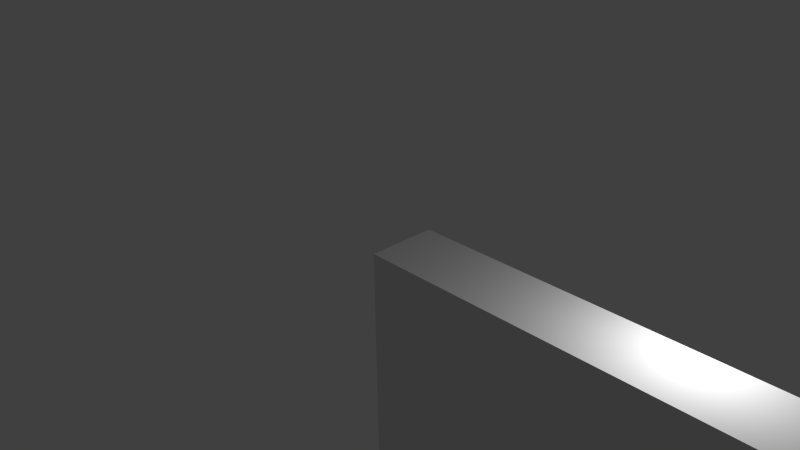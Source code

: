 # Source: Line1-model.blend  (saved by Blender 2.68.0; exported with 4.5.12 LTS)
import bpy
from mathutils import Matrix  # noqa: F401  (used for matrix-valued properties, if any)

bpy.ops.wm.read_factory_settings(use_empty=True)
scene = bpy.context.scene
scene.name = 'Scene'

# ---- collections
col_collection_1 = bpy.data.collections.new('Collection 1'); scene.collection.children.link(col_collection_1)

# ---- materials (node trees are filled in below, after node groups)
mat_material = bpy.data.materials.new('Material')
mat_material.alpha_threshold = 0.0
mat_material.use_transparent_shadow = False
mat_material.roughness = 0.5
mat_material.line_color = (0.0, 0.0, 0.0, 1.0)

# ---- material node trees

# ---- world
world_world = bpy.data.worlds.new('World'); scene.world = world_world
world_world.color = (0.05088, 0.05088, 0.05088)
world_world.use_sun_shadow = False
world_world.sun_shadow_jitter_overblur = 0.0
world_world.cycles.sampling_method = 'MANUAL'
world_world.cycles.sample_map_resolution = 256

# ---- cameras
cam_camera = bpy.data.cameras.new('Camera')
cam_camera.clip_end = 100.0
cam_camera.lens = 35.0
cam_camera.sensor_width = 32.0
cam_camera.sensor_height = 18.0
cam_camera.ortho_scale = 7.314
cam_camera.dof.focus_distance = 0.0
cam_camera.dof.aperture_fstop = 128.0

# ---- lights
light_lamp = bpy.data.lights.new('Lamp', 'POINT')
light_lamp.transmission_factor = 0.0
light_lamp.cutoff_distance = 30.0
light_lamp.energy = 100.0
light_lamp.shadow_buffer_clip_start = 1.001
light_lamp.shadow_soft_size = 0.1
light_lamp.shadow_maximum_resolution = 0.006
light_lamp.use_absolute_resolution = True
light_lamp.cycles.use_multiple_importance_sampling = False

# ---- meshes
me_cube_001 = bpy.data.meshes.new('Cube.001')
me_cube_001.from_pydata([(0.0, 1.0, -7.5), (0.0, 1.0, 0.0), (150.0, 1.0, 0.0), (150.0, 1.0, -7.5), (0.0, 0.0, -7.5), (0.0, 0.0, 0.0), (150.0, 0.0, 0.0), (150.0, 0.0, -7.5), (0.0, 0.5, 0.0), (75.0, 0.0, 0.0), (150.0, 0.5, 0.0), (75.0, 1.0, 0.0), (0.0, 0.75, 0.0), (112.5, 0.0, 0.0), (150.0, 0.75, 0.0), (37.5, 1.0, 0.0), (0.0, 0.25, 0.0), (37.5, 0.0, 0.0), (150.0, 0.25, 0.0), (112.5, 1.0, 0.0), (0.0, 0.875, 0.0), (131.2, 0.0, 0.0), (150.0, 0.875, 0.0), (18.75, 1.0, 0.0), (0.0, 0.125, 0.0), (18.75, 0.0, 0.0), (150.0, 0.125, 0.0), (131.2, 1.0, 0.0), (0.0, 0.625, 0.0), (93.75, 0.0, 0.0), (150.0, 0.625, 0.0), (56.25, 1.0, 0.0), (0.0, 0.375, 0.0), (56.25, 0.0, 0.0), (150.0, 0.375, 0.0), (93.75, 1.0, 0.0), (0.0, 0.9375, 0.0), (140.6, 0.0, 0.0), (150.0, 0.9375, 0.0), (9.375, 1.0, 0.0), (0.0, 0.0625, 0.0), (9.375, 0.0, 0.0), (150.0, 0.0625, 0.0), (140.6, 1.0, 0.0), (75.0, 0.0625, 0.0), (0.0, 0.5625, 0.0), (84.38, 0.0, 0.0), (150.0, 0.5625, 0.0), (65.62, 1.0, 0.0), (0.0, 0.4375, 0.0), (65.62, 0.0, 0.0), (150.0, 0.4375, 0.0), (84.38, 1.0, 0.0), (0.0, 0.8125, 0.0), (121.9, 0.0, 0.0), (150.0, 0.8125, 0.0), (28.12, 1.0, 0.0), (0.0, 0.1875, 0.0), (28.12, 0.0, 0.0), (150.0, 0.1875, 0.0), (121.9, 1.0, 0.0), (0.0, 0.6875, 0.0), (103.1, 0.0, 0.0), (150.0, 0.6875, 0.0), (46.88, 1.0, 0.0), (0.0, 0.3125, 0.0), (46.88, 0.0, 0.0), (150.0, 0.3125, 0.0), (103.1, 1.0, 0.0), (18.75, 0.0625, 0.0), (48.05, 0.09961, 0.0), (93.75, 0.0625, 0.0), (55.41, 0.6525, 0.0), (138.0, 0.168, 0.0), (9.375, 0.0625, 0.0), (46.88, 0.0625, 0.0), (65.62, 0.0625, 0.0), (84.38, 0.09375, 0.0), (103.1, 0.0625, 0.0), (121.9, 0.0625, 0.0), (0.0, 0.5, -7.5), (150.0, 0.5, -7.5), (75.0, 0.0, -7.5), (75.0, 1.0, -7.5), (0.0, 0.25, -7.5), (150.0, 0.75, -7.5), (37.5, 0.0, -7.5), (112.5, 1.0, -7.5), (0.0, 0.75, -7.5), (150.0, 0.25, -7.5), (112.5, 0.0, -7.5), (37.5, 1.0, -7.5), (0.0, 0.125, -7.5), (150.0, 0.875, -7.5), (18.75, 0.0, -7.5), (131.2, 1.0, -7.5), (0.0, 0.875, -7.5), (150.0, 0.125, -7.5), (131.2, 0.0, -7.5), (18.75, 1.0, -7.5), (0.0, 0.375, -7.5), (150.0, 0.625, -7.5), (56.25, 0.0, -7.5), (93.75, 1.0, -7.5), (0.0, 0.625, -7.5), (150.0, 0.375, -7.5), (93.75, 0.0, -7.5), (56.25, 1.0, -7.5), (0.0, 0.0625, -7.5), (150.0, 0.9375, -7.5), (9.375, 0.0, -7.5), (140.6, 1.0, -7.5), (0.0, 0.9375, -7.5), (150.0, 0.0625, -7.5), (140.6, 0.0, -7.5), (9.375, 1.0, -7.5), (75.0, 0.0625, -7.5), (0.0, 0.4375, -7.5), (150.0, 0.5625, -7.5), (65.62, 0.0, -7.5), (84.38, 1.0, -7.5), (0.0, 0.5625, -7.5), (150.0, 0.4375, -7.5), (84.38, 0.0, -7.5), (65.62, 1.0, -7.5), (112.5, 0.0625, -7.5), (37.5, 0.0625, -7.5), (0.0, 0.1875, -7.5), (150.0, 0.8125, -7.5), (28.12, 0.0, -7.5), (121.9, 1.0, -7.5), (0.0, 0.8125, -7.5), (150.0, 0.1875, -7.5), (121.9, 0.0, -7.5), (28.12, 1.0, -7.5), (0.0, 0.3125, -7.5), (150.0, 0.6875, -7.5), (46.88, 0.0, -7.5), (103.1, 1.0, -7.5), (0.0, 0.6875, -7.5), (150.0, 0.3125, -7.5), (103.1, 0.0, -7.5), (46.88, 1.0, -7.5), (128.0, 0.6693, -7.5), (56.25, 0.0625, -7.5), (18.75, 0.0625, -7.5), (94.92, 0.1602, -7.5), (85.12, 0.7163, -7.5), (13.99, 0.5991, -7.5), (140.6, 0.0625, -7.5), (89.06, 0.09375, -7.5), (0.0, 0.0, -3.75), (145.3, 0.0, 0.0), (150.0, 0.0, -3.75), (4.688, 0.0, -7.5), (4.688, 0.0, 0.0), (79.69, 0.0, 0.0), (70.31, 0.0, 0.0), (117.2, 0.0, 0.0), (32.81, 0.0, 0.0), (107.8, 0.0, 0.0), (42.19, 0.0, 0.0), (135.9, 0.0, 0.0), (14.06, 0.0, 0.0), (89.06, 0.0, 0.0), (60.94, 0.0, 0.0), (126.6, 0.0, 0.0), (23.44, 0.0, 0.0), (98.44, 0.0, 0.0), (51.56, 0.0, 0.0), (145.3, 0.0, -7.5), (70.31, 0.0, -7.5), (79.69, 0.0, -7.5), (32.81, 0.0, -7.5), (117.2, 0.0, -7.5), (42.19, 0.0, -7.5), (107.8, 0.0, -7.5), (14.06, 0.0, -7.5), (135.9, 0.0, -7.5), (60.94, 0.0, -7.5), (89.06, 0.0, -7.5), (23.44, 0.0, -7.5), (126.6, 0.0, -7.5), (51.56, 0.0, -7.5), (98.44, 0.0, -7.5)], [], [(4, 151, 5, 40, 24, 57, 16, 65, 32, 49, 8, 45, 28, 61, 12, 53, 20, 36, 1, 0, 112, 96, 131, 88, 139, 104, 121, 80, 117, 100, 135, 84, 127, 92, 108), (148, 112, 0, 115), (6, 153, 7, 113, 97, 132, 89, 140, 105, 122, 81, 118, 101, 136, 85, 128, 93, 109, 3, 2, 38, 22, 55, 14, 63, 30, 47, 10, 51, 34, 67, 18, 59, 26, 42), (73, 34, 51, 72), (0, 1, 39, 23, 56, 15, 64, 31, 48, 11, 52, 35, 68, 19, 60, 27, 43, 2, 3, 111, 95, 130, 87, 138, 103, 120, 83, 124, 107, 142, 91, 134, 99, 115), (7, 153, 6, 152, 37, 162, 21, 166, 54, 158, 13, 160, 62, 168, 29, 164, 46, 156, 9, 157, 50, 165, 33, 169, 66, 161, 17, 159, 58, 167, 25, 163, 41, 155, 5, 151, 4, 154, 110, 177, 94, 181, 129, 173, 86, 175, 137, 183, 102, 179, 119, 171, 82, 172, 123, 180, 106, 184, 141, 176, 90, 174, 133, 182, 98, 178, 114, 170), (72, 11, 48), (51, 10, 72), (72, 19, 68), (63, 14, 72), (72, 15, 56), (59, 18, 73), (72, 27, 60), (55, 22, 72), (72, 31, 64), (67, 34, 73), (72, 35, 52), (47, 30, 72), (72, 23, 39), (71, 72, 77), (42, 26, 73), (72, 43, 27), (22, 38, 72), (72, 48, 31), (36, 72, 39, 1), (72, 68, 35), (30, 63, 72), (72, 56, 23), (26, 59, 73), (72, 60, 19), (14, 55, 72), (72, 64, 15), (18, 67, 73), (72, 52, 11), (10, 47, 72), (40, 74, 72, 24), (147, 148, 99, 134), (5, 155, 41, 74, 40), (41, 163, 25, 69, 74), (25, 167, 58, 72, 69), (58, 159, 17, 70, 72), (17, 161, 66, 75, 70), (66, 169, 33, 70, 75), (33, 165, 50, 76, 70), (50, 157, 9, 44, 76), (9, 156, 46, 77, 44), (46, 164, 29, 71, 77), (29, 168, 62, 78, 71), (62, 160, 13, 72, 78), (13, 158, 54, 79, 72), (54, 166, 21, 72, 79), (21, 162, 37, 73, 72), (37, 152, 6, 42, 73), (147, 83, 120), (117, 80, 148), (147, 91, 142), (139, 88, 148), (143, 87, 130), (127, 84, 148), (150, 116, 147, 146), (131, 96, 148), (147, 103, 138), (135, 100, 148), (147, 107, 124), (121, 104, 148), (143, 95, 111), (143, 147, 138, 87), (108, 92, 148), (148, 115, 99), (96, 112, 148), (147, 120, 103), (100, 117, 148), (147, 142, 107), (104, 139, 148), (143, 130, 95), (92, 127, 148), (147, 134, 91), (88, 131, 148), (109, 143, 111, 3), (84, 135, 148), (147, 124, 83), (80, 121, 148), (113, 149, 143, 97), (7, 170, 114, 149, 113), (114, 178, 98, 143, 149), (98, 182, 133, 147, 143), (133, 174, 90, 125, 147), (90, 176, 141, 147, 125), (141, 184, 106, 146, 147), (106, 180, 123, 150, 146), (123, 172, 82, 116, 150), (82, 171, 119, 147, 116), (119, 179, 102, 144, 147), (102, 183, 137, 147, 144), (137, 175, 86, 126, 147), (86, 173, 129, 147, 126), (129, 181, 94, 145, 147), (94, 177, 110, 148, 145), (110, 154, 4, 108, 148), (72, 38, 2, 43), (74, 69, 72), (76, 44, 72), (20, 72, 36), (53, 72, 20), (12, 72, 53), (61, 72, 12), (28, 72, 61), (45, 72, 28), (8, 72, 45), (49, 72, 8), (32, 72, 49), (65, 72, 32), (16, 72, 65), (57, 72, 16), (24, 72, 57), (70, 76, 72), (44, 77, 72), (71, 78, 72), (147, 145, 148), (93, 143, 109), (128, 143, 93), (85, 143, 128), (136, 143, 85), (101, 143, 136), (118, 143, 101), (81, 143, 118), (122, 143, 81), (105, 143, 122), (140, 143, 105), (89, 143, 140), (132, 143, 89), (97, 143, 132)])
_uv = me_cube_001.uv_layers.new(name='UVMap')
_uv.uv.foreach_set('vector', [0.5, 0.25, 0.5, 0.375, 0.5, 0.5, 0.5021, 0.5, 0.5042, 0.5, 0.5063, 0.5, 0.5083, 0.5, 0.5104, 0.5, 0.5125, 0.5, 0.5146, 0.5, 0.5167, 0.5, 0.5187, 0.5, 0.5208, 0.5, 0.5229, 0.5, 0.525, 0.5, 0.5271, 0.5, 0.5292, 0.5, 0.5312, 0.5, 0.5333, 0.5, 0.5333, 0.25, 0.5312, 0.25, 0.5292, 0.25, 0.5271, 0.25, 0.525, 0.25, 0.5229, 0.25, 0.5208, 0.25, 0.5187, 0.25, 0.5167, 0.25, 0.5146, 0.25, 0.5125, 0.25, 0.5104, 0.25, 0.5083, 0.25, 0.5063, 0.25, 0.5042, 0.25, 0.5021, 0.25, -1.345, 0.53, -1.5, 0.5469, -1.5, 0.55, -1.396, 0.55, 0.5, 0.5, 0.5, 0.375, 0.5, 0.25, 0.5021, 0.25, 0.5042, 0.25, 0.5063, 0.25, 0.5083, 0.25, 0.5104, 0.25, 0.5125, 0.25, 0.5146, 0.25, 0.5167, 0.25, 0.5187, 0.25, 0.5208, 0.25, 0.5229, 0.25, 0.525, 0.25, 0.5271, 0.25, 0.5292, 0.25, 0.5312, 0.25, 0.5333, 0.25, 0.5333, 0.5, 0.5312, 0.5, 0.5292, 0.5, 0.5271, 0.5, 0.525, 0.5, 0.5229, 0.5, 0.5208, 0.5, 0.5187, 0.5, 0.5167, 0.5, 0.5146, 0.5, 0.5125, 0.5, 0.5104, 0.5, 0.5083, 0.5, 0.5063, 0.5, 0.5042, 0.5, 0.5021, 0.5, 2.033, 0.5084, 2.167, 0.5187, 2.167, 0.5219, 1.116, 0.5326, 0.5, 0.25, 0.5, 0.5, 0.6042, 0.5, 0.7083, 0.5, 0.8125, 0.5, 0.9167, 0.5, 1.021, 0.5, 1.125, 0.5, 1.229, 0.5, 1.333, 0.5, 1.438, 0.5, 1.542, 0.5, 1.646, 0.5, 1.75, 0.5, 1.854, 0.5, 1.958, 0.5, 2.062, 0.5, 2.167, 0.5, 2.167, 0.25, 2.062, 0.25, 1.958, 0.25, 1.854, 0.25, 1.75, 0.25, 1.646, 0.25, 1.542, 0.25, 1.438, 0.25, 1.333, 0.25, 1.229, 0.25, 1.125, 0.25, 1.021, 0.25, 0.9167, 0.25, 0.8125, 0.25, 0.7083, 0.25, 0.6042, 0.25, 0.1667, 0.25, 0.1667, 0.375, 0.1667, 0.5, 0.1146, 0.5, 0.0625, 0.5, 0.01042, 0.5, -0.04167, 0.5, -0.09375, 0.5, -0.1458, 0.5, -0.1979, 0.5, -0.25, 0.5, -0.3021, 0.5, -0.3542, 0.5, -0.4062, 0.5, -0.4583, 0.5, -0.5104, 0.5, -0.5625, 0.5, -0.6146, 0.5, -0.6667, 0.5, -0.7188, 0.5, -0.7708, 0.5, -0.8229, 0.5, -0.875, 0.5, -0.9271, 0.5, -0.9792, 0.5, -1.031, 0.5, -1.083, 0.5, -1.135, 0.5, -1.188, 0.5, -1.24, 0.5, -1.292, 0.5, -1.344, 0.5, -1.396, 0.5, -1.448, 0.5, -1.5, 0.5, -1.5, 0.375, -1.5, 0.25, -1.448, 0.25, -1.396, 0.25, -1.344, 0.25, -1.292, 0.25, -1.24, 0.25, -1.188, 0.25, -1.135, 0.25, -1.083, 0.25, -1.031, 0.25, -0.9792, 0.25, -0.9271, 0.25, -0.875, 0.25, -0.8229, 0.25, -0.7708, 0.25, -0.7188, 0.25, -0.6667, 0.25, -0.6146, 0.25, -0.5625, 0.25, -0.5104, 0.25, -0.4583, 0.25, -0.4062, 0.25, -0.3542, 0.25, -0.3021, 0.25, -0.25, 0.25, -0.1979, 0.25, -0.1458, 0.25, -0.09375, 0.25, -0.04167, 0.25, 0.01042, 0.25, 0.0625, 0.25, 0.1146, 0.25, 1.116, 0.5326, 1.333, 0.55, 1.229, 0.55, 2.167, 0.5219, 2.167, 0.525, 1.116, 0.5326, 1.116, 0.5326, 1.75, 0.55, 1.646, 0.55, 2.167, 0.5344, 2.167, 0.5375, 1.116, 0.5326, 1.116, 0.5326, 0.9167, 0.55, 0.8125, 0.55, 2.167, 0.5094, 2.167, 0.5125, 2.033, 0.5084, 1.116, 0.5326, 1.958, 0.55, 1.854, 0.55, 2.167, 0.5406, 2.167, 0.5438, 1.116, 0.5326, 1.116, 0.5326, 1.125, 0.55, 1.021, 0.55, 2.167, 0.5156, 2.167, 0.5187, 2.033, 0.5084, 1.116, 0.5326, 1.542, 0.55, 1.438, 0.55, 2.167, 0.5281, 2.167, 0.5312, 1.116, 0.5326, 1.116, 0.5326, 0.7083, 0.55, 0.6042, 0.55, 1.542, 0.5031, 1.116, 0.5326, 1.438, 0.5047, 2.167, 0.5031, 2.167, 0.5063, 2.033, 0.5084, 1.116, 0.5326, 2.062, 0.55, 1.958, 0.55, 2.167, 0.5438, 2.167, 0.5469, 1.116, 0.5326, 1.116, 0.5326, 1.229, 0.55, 1.125, 0.55, 0.5, 0.5469, 1.116, 0.5326, 0.6042, 0.55, 0.5, 0.55, 1.116, 0.5326, 1.646, 0.55, 1.542, 0.55, 2.167, 0.5312, 2.167, 0.5344, 1.116, 0.5326, 1.116, 0.5326, 0.8125, 0.55, 0.7083, 0.55, 2.167, 0.5063, 2.167, 0.5094, 2.033, 0.5084, 1.116, 0.5326, 1.854, 0.55, 1.75, 0.55, 2.167, 0.5375, 2.167, 0.5406, 1.116, 0.5326, 1.116, 0.5326, 1.021, 0.55, 0.9167, 0.55, 2.167, 0.5125, 2.167, 0.5156, 2.033, 0.5084, 1.116, 0.5326, 1.438, 0.55, 1.333, 0.55, 2.167, 0.525, 2.167, 0.5281, 1.116, 0.5326, 0.5, 0.5031, 0.6042, 0.5031, 1.116, 0.5326, 0.5, 0.5063, -0.5542, 0.5358, -1.345, 0.53, -1.292, 0.55, -1.188, 0.55, 0.5, 0.5, 0.5521, 0.5, 0.6042, 0.5, 0.6042, 0.5031, 0.5, 0.5031, 0.6042, 0.5, 0.6562, 0.5, 0.7083, 0.5, 0.7083, 0.5031, 0.6042, 0.5031, 0.7083, 0.5, 0.7604, 0.5, 0.8125, 0.5, 1.116, 0.5326, 0.7083, 0.5031, 0.8125, 0.5, 0.8646, 0.5, 0.9167, 0.5, 1.034, 0.505, 1.116, 0.5326, 0.9167, 0.5, 0.9688, 0.5, 1.021, 0.5, 1.021, 0.5031, 1.034, 0.505, 1.021, 0.5, 1.073, 0.5, 1.125, 0.5, 1.034, 0.505, 1.021, 0.5031, 1.125, 0.5, 1.177, 0.5, 1.229, 0.5, 1.229, 0.5031, 1.034, 0.505, 1.229, 0.5, 1.281, 0.5, 1.333, 0.5, 1.333, 0.5031, 1.229, 0.5031, 1.333, 0.5, 1.385, 0.5, 1.438, 0.5, 1.438, 0.5047, 1.333, 0.5031, 1.438, 0.5, 1.49, 0.5, 1.542, 0.5, 1.542, 0.5031, 1.438, 0.5047, 1.542, 0.5, 1.594, 0.5, 1.646, 0.5, 1.646, 0.5031, 1.542, 0.5031, 1.646, 0.5, 1.698, 0.5, 1.75, 0.5, 1.116, 0.5326, 1.646, 0.5031, 1.75, 0.5, 1.802, 0.5, 1.854, 0.5, 1.854, 0.5031, 1.116, 0.5326, 1.854, 0.5, 1.906, 0.5, 1.958, 0.5, 1.116, 0.5326, 1.854, 0.5031, 1.958, 0.5, 2.01, 0.5, 2.062, 0.5, 2.033, 0.5084, 1.116, 0.5326, 2.062, 0.5, 2.115, 0.5, 2.167, 0.5, 2.167, 0.5031, 2.033, 0.5084, -0.5542, 0.5358, -0.6667, 0.55, -0.5625, 0.55, -1.5, 0.5219, -1.5, 0.525, -1.345, 0.53, -0.5542, 0.5358, -1.083, 0.55, -0.9792, 0.55, -1.5, 0.5344, -1.5, 0.5375, -1.345, 0.53, -0.07828, 0.5335, -0.25, 0.55, -0.1458, 0.55, -1.5, 0.5094, -1.5, 0.5125, -1.345, 0.53, -0.5104, 0.5047, -0.6667, 0.5031, -0.5542, 0.5358, -0.4453, 0.508, -1.5, 0.5406, -1.5, 0.5438, -1.345, 0.53, -0.5542, 0.5358, -0.4583, 0.55, -0.3542, 0.55, -1.5, 0.5156, -1.5, 0.5187, -1.345, 0.53, -0.5542, 0.5358, -0.875, 0.55, -0.7708, 0.55, -1.5, 0.5281, -1.5, 0.5312, -1.345, 0.53, -0.07828, 0.5335, -0.04167, 0.55, 0.0625, 0.55, -0.07828, 0.5335, -0.5542, 0.5358, -0.3542, 0.55, -0.25, 0.55, -1.5, 0.5031, -1.5, 0.5063, -1.345, 0.53, -1.345, 0.53, -1.396, 0.55, -1.292, 0.55, -1.5, 0.5438, -1.5, 0.5469, -1.345, 0.53, -0.5542, 0.5358, -0.5625, 0.55, -0.4583, 0.55, -1.5, 0.5187, -1.5, 0.5219, -1.345, 0.53, -0.5542, 0.5358, -0.9792, 0.55, -0.875, 0.55, -1.5, 0.5312, -1.5, 0.5344, -1.345, 0.53, -0.07828, 0.5335, -0.1458, 0.55, -0.04167, 0.55, -1.5, 0.5063, -1.5, 0.5094, -1.345, 0.53, -0.5542, 0.5358, -1.188, 0.55, -1.083, 0.55, -1.5, 0.5375, -1.5, 0.5406, -1.345, 0.53, 0.1667, 0.5469, -0.07828, 0.5335, 0.0625, 0.55, 0.1667, 0.55, -1.5, 0.5125, -1.5, 0.5156, -1.345, 0.53, -0.5542, 0.5358, -0.7708, 0.55, -0.6667, 0.55, -1.5, 0.525, -1.5, 0.5281, -1.345, 0.53, 0.1667, 0.5031, 0.0625, 0.5031, -0.07828, 0.5335, 0.1667, 0.5063, 0.1667, 0.5, 0.1146, 0.5, 0.0625, 0.5, 0.0625, 0.5031, 0.1667, 0.5031, 0.0625, 0.5, 0.01042, 0.5, -0.04167, 0.5, -0.07828, 0.5335, 0.0625, 0.5031, -0.04167, 0.5, -0.09375, 0.5, -0.1458, 0.5, -0.5542, 0.5358, -0.07828, 0.5335, -0.1458, 0.5, -0.1979, 0.5, -0.25, 0.5, -0.25, 0.5031, -0.5542, 0.5358, -0.25, 0.5, -0.3021, 0.5, -0.3542, 0.5, -0.5542, 0.5358, -0.25, 0.5031, -0.3542, 0.5, -0.4062, 0.5, -0.4583, 0.5, -0.4453, 0.508, -0.5542, 0.5358, -0.4583, 0.5, -0.5104, 0.5, -0.5625, 0.5, -0.5104, 0.5047, -0.4453, 0.508, -0.5625, 0.5, -0.6146, 0.5, -0.6667, 0.5, -0.6667, 0.5031, -0.5104, 0.5047, -0.6667, 0.5, -0.7188, 0.5, -0.7708, 0.5, -0.5542, 0.5358, -0.6667, 0.5031, -0.7708, 0.5, -0.8229, 0.5, -0.875, 0.5, -0.875, 0.5031, -0.5542, 0.5358, -0.875, 0.5, -0.9271, 0.5, -0.9792, 0.5, -0.5542, 0.5358, -0.875, 0.5031, -0.9792, 0.5, -1.031, 0.5, -1.083, 0.5, -1.083, 0.5031, -0.5542, 0.5358, -1.083, 0.5, -1.135, 0.5, -1.188, 0.5, -0.5542, 0.5358, -1.083, 0.5031, -1.188, 0.5, -1.24, 0.5, -1.292, 0.5, -1.292, 0.5031, -0.5542, 0.5358, -1.292, 0.5, -1.344, 0.5, -1.396, 0.5, -1.345, 0.53, -1.292, 0.5031, -1.396, 0.5, -1.448, 0.5, -1.5, 0.5, -1.5, 0.5031, -1.345, 0.53, 1.116, 0.5326, 2.167, 0.5469, 2.167, 0.55, 2.062, 0.55, 0.6042, 0.5031, 0.7083, 0.5031, 1.116, 0.5326, 1.229, 0.5031, 1.333, 0.5031, 1.116, 0.5326, 0.5, 0.5438, 1.116, 0.5326, 0.5, 0.5469, 0.5, 0.5406, 1.116, 0.5326, 0.5, 0.5438, 0.5, 0.5375, 1.116, 0.5326, 0.5, 0.5406, 0.5, 0.5344, 1.116, 0.5326, 0.5, 0.5375, 0.5, 0.5312, 1.116, 0.5326, 0.5, 0.5344, 0.5, 0.5281, 1.116, 0.5326, 0.5, 0.5312, 0.5, 0.525, 1.116, 0.5326, 0.5, 0.5281, 0.5, 0.5219, 1.116, 0.5326, 0.5, 0.525, 0.5, 0.5187, 1.116, 0.5326, 0.5, 0.5219, 0.5, 0.5156, 1.116, 0.5326, 0.5, 0.5187, 0.5, 0.5125, 1.116, 0.5326, 0.5, 0.5156, 0.5, 0.5094, 1.116, 0.5326, 0.5, 0.5125, 0.5, 0.5063, 1.116, 0.5326, 0.5, 0.5094, 1.034, 0.505, 1.229, 0.5031, 1.116, 0.5326, 1.333, 0.5031, 1.438, 0.5047, 1.116, 0.5326, 1.542, 0.5031, 1.646, 0.5031, 1.116, 0.5326, -0.5542, 0.5358, -1.292, 0.5031, -1.345, 0.53, 0.1667, 0.5438, -0.07828, 0.5335, 0.1667, 0.5469, 0.1667, 0.5406, -0.07828, 0.5335, 0.1667, 0.5438, 0.1667, 0.5375, -0.07828, 0.5335, 0.1667, 0.5406, 0.1667, 0.5344, -0.07828, 0.5335, 0.1667, 0.5375, 0.1667, 0.5312, -0.07828, 0.5335, 0.1667, 0.5344, 0.1667, 0.5281, -0.07828, 0.5335, 0.1667, 0.5312, 0.1667, 0.525, -0.07828, 0.5335, 0.1667, 0.5281, 0.1667, 0.5219, -0.07828, 0.5335, 0.1667, 0.525, 0.1667, 0.5187, -0.07828, 0.5335, 0.1667, 0.5219, 0.1667, 0.5156, -0.07828, 0.5335, 0.1667, 0.5187, 0.1667, 0.5125, -0.07828, 0.5335, 0.1667, 0.5156, 0.1667, 0.5094, -0.07828, 0.5335, 0.1667, 0.5125, 0.1667, 0.5063, -0.07828, 0.5335, 0.1667, 0.5094])
me_cube_001.materials.append(mat_material)
me_cube_001.use_remesh_preserve_volume = False
me_cube_001.use_remesh_preserve_attributes = False
me_cube_001.use_mirror_vertex_groups = False
me_cube_001.update()

# ---- objects
ob_lamp = bpy.data.objects.new('Lamp', light_lamp)
ob_camera = bpy.data.objects.new('Camera', cam_camera)
ob_ledge = bpy.data.objects.new('Ledge', me_cube_001)

# ---- transforms, parenting, visibility, modifiers, constraints
ob_lamp.location = (4.076, 0.9908, 1.211)
ob_lamp.rotation_euler = (0.6503, 0.05522, 1.866)
ob_lamp.lock_rotations_4d = False
ob_lamp.empty_display_type = 'ARROWS'
ob_lamp.color = (0.0, 0.0, 0.0, 0.0)
ob_lamp.lineart.crease_threshold = 0.0
ob_camera.location = (7.481, -6.508, 5.344)
ob_camera.rotation_euler = (1.109, 0.01082, 0.8149)
ob_camera.lock_rotations_4d = False
ob_camera.empty_display_type = 'ARROWS'
ob_camera.color = (0.0, 0.0, 0.0, 0.0)
ob_camera.display_type = 'WIRE'
ob_camera.lineart.crease_threshold = 0.0
ob_ledge.location = (0.0, 0.0, 0.0)
ob_ledge.lineart.crease_threshold = 0.0

# ---- collection membership
col_collection_1.objects.link(ob_lamp)
col_collection_1.objects.link(ob_camera)
col_collection_1.objects.link(ob_ledge)

# ---- scene / render settings (as saved in the file)
scene.camera = ob_camera
scene.frame_start = 1; scene.frame_end = 250; scene.frame_set(1)
scene.render.engine = 'BLENDER_EEVEE_NEXT'
scene.render.image_settings.color_mode = 'RGB'
scene.render.image_settings.compression = 90
scene.render.resolution_percentage = 50
scene.render.dither_intensity = 0.0
scene.cycles.use_denoising = False
scene.cycles.samples = 10
scene.cycles.sampling_pattern = 'TABULATED_SOBOL'
scene.cycles.light_sampling_threshold = 0.0
scene.cycles.use_adaptive_sampling = False
scene.cycles.use_light_tree = False
scene.cycles.blur_glossy = 0.0
scene.cycles.volume_bounces = 1
scene.cycles.pixel_filter_type = 'GAUSSIAN'
scene.cycles.sample_clamp_indirect = 0.0
scene.view_settings.view_transform = 'Standard'
bpy.context.view_layer.update()
